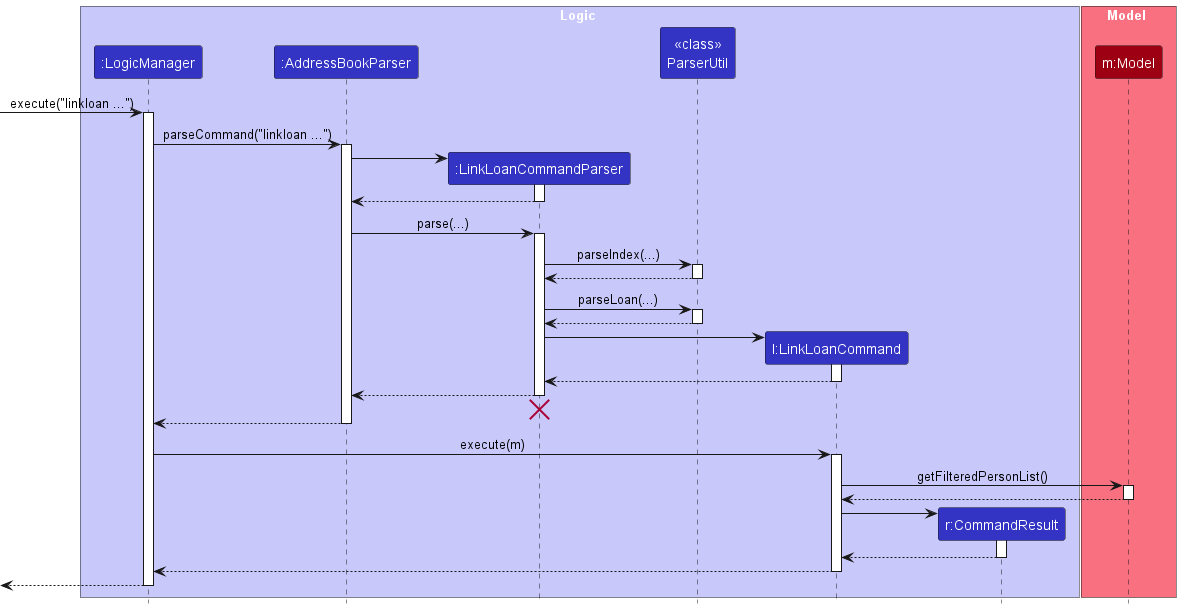

The diagram above was rendered by PlantUML. Its source (embedded in the PNG):
@startuml
!include style.puml
skinparam ArrowFontStyle plain

box Logic LOGIC_COLOR_T1
participant ":LogicManager" as LogicManager LOGIC_COLOR
participant ":AddressBookParser" as AddressBookParser LOGIC_COLOR
participant ":LinkLoanCommandParser" as LinkLoanCommandParser LOGIC_COLOR
participant "<< class >>\nParserUtil" as ParserUtil LOGIC_COLOR
participant "l:LinkLoanCommand" as LinkLoanCommand LOGIC_COLOR
participant "r:CommandResult" as CommandResult LOGIC_COLOR
end box

box Model MODEL_COLOR_T1
participant "m:Model" as Model MODEL_COLOR
end box

[-> LogicManager : execute("linkloan ...")
activate LogicManager

LogicManager -> AddressBookParser : parseCommand("linkloan ...")
activate AddressBookParser

create LinkLoanCommandParser
AddressBookParser -> LinkLoanCommandParser
activate LinkLoanCommandParser

LinkLoanCommandParser --> AddressBookParser
deactivate LinkLoanCommandParser

AddressBookParser -> LinkLoanCommandParser : parse(...)
activate LinkLoanCommandParser

LinkLoanCommandParser -> ParserUtil : parseIndex(...)
activate ParserUtil

ParserUtil --> LinkLoanCommandParser :
deactivate ParserUtil

LinkLoanCommandParser -> ParserUtil : parseLoan(...)
activate ParserUtil

ParserUtil --> LinkLoanCommandParser :
deactivate ParserUtil

create LinkLoanCommand
LinkLoanCommandParser -> LinkLoanCommand
activate LinkLoanCommand

LinkLoanCommand --> LinkLoanCommandParser :
deactivate LinkLoanCommand

LinkLoanCommandParser --> AddressBookParser :
deactivate LinkLoanCommandParser
'Hidden arrow to position the destroy marker below the end of the activation bar.
LinkLoanCommandParser -[hidden]-> AddressBookParser
destroy LinkLoanCommandParser

AddressBookParser --> LogicManager :
deactivate AddressBookParser

LogicManager -> LinkLoanCommand : execute(m)
activate LinkLoanCommand

LinkLoanCommand -> Model : getFilteredPersonList()
activate Model

Model --> LinkLoanCommand
deactivate Model

create CommandResult
LinkLoanCommand -> CommandResult
activate CommandResult

CommandResult --> LinkLoanCommand
deactivate CommandResult

LinkLoanCommand --> LogicManager :
deactivate LinkLoanCommand

[<--LogicManager
deactivate LogicManager
@enduml